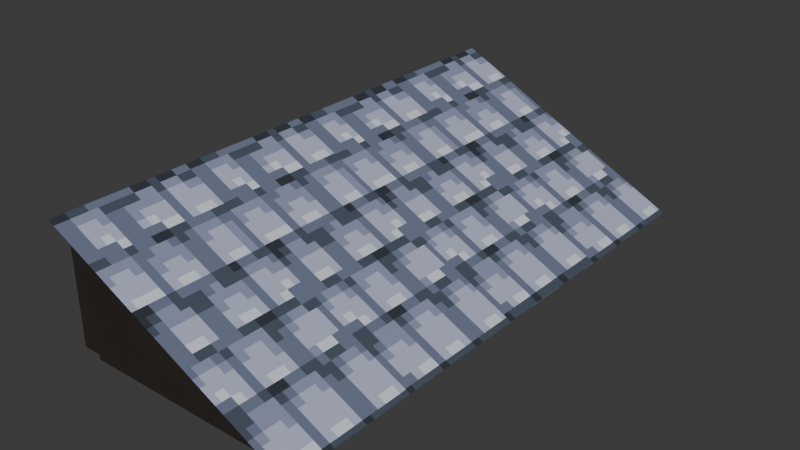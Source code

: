 # Source: roof.blend  (saved by Blender 5.1.29; exported with 4.5.12 LTS)
import bpy
from mathutils import Matrix  # noqa: F401  (used for matrix-valued properties, if any)

bpy.ops.wm.read_factory_settings(use_empty=True)
scene = bpy.context.scene
scene.name = 'Scene'

# ---- collections
col_collection = bpy.data.collections.new('Collection'); scene.collection.children.link(col_collection)

# ---- images (referenced by path relative to the original .blend; pixels are not part of the script)
import os
ASSET_DIR = os.environ.get("B2B_ASSET_DIR", "")  # directory of the original .blend (textures are referenced by path, not embedded)
HERE = os.path.dirname(os.path.abspath(__file__))  # packed textures are extracted next to this script under _unpacked/

def load_image(name, relpath, width, height, colorspace="sRGB"):
    """Load a texture the original file referenced (path relative to the .blend, or extracted next to this script)."""
    p = next((c for c in (os.path.join(HERE, relpath), os.path.join(ASSET_DIR, relpath)) if relpath and os.path.exists(c)), "")
    if p:
        img = bpy.data.images.load(p, check_existing=True)
        img.name = name
    else:  # same state as the original file: an image datablock whose file is absent (Cycles renders it pink)
        img = bpy.data.images.new(name, width, height)
        img.source = "FILE"
        img.filepath = "//" + (relpath or name)
    img.colorspace_settings.name = colorspace
    return img
img_rooftexture = load_image('roofTexture', '_unpacked/roofTexture.03f01ddf.png', 32, 32, 'sRGB')

# ---- materials (node trees are filled in below, after node groups)
mat_material = bpy.data.materials.new('Material')
mat_material.alpha_threshold = 0.0
mat_material.use_backface_culling_lightprobe_volume = False
mat_material.roughness = 0.5
mat_material.line_color = (0.0, 0.0, 0.0, 1.0)

# ---- material node trees
mat_material.use_nodes = True; mat_material.node_tree.nodes.clear()
_N = mat_material.node_tree.nodes; _L = mat_material.node_tree.links
n0 = _N.new('ShaderNodeOutputMaterial'); n0.name = 'Material Output'; n0.location = (300, 300)
n1 = _N.new('ShaderNodeBsdfPrincipled'); n1.name = 'Principled BSDF'; n1.location = (10, 300)
n1.inputs[3].default_value = 1.45
n2 = _N.new('ShaderNodeTexImage'); n2.name = 'Image Texture'; n2.location = (-280, 280)
n2.image = img_rooftexture
n2.interpolation = 'Closest'
_L.new(n1.outputs[0], n0.inputs[0])
_L.new(n2.outputs[0], n1.inputs[0])
n0.is_active_output = True

# ---- world
world_world = bpy.data.worlds.new('World'); scene.world = world_world
world_world.use_nodes = True; world_world.node_tree.nodes.clear()
_N = world_world.node_tree.nodes; _L = world_world.node_tree.links
n0 = _N.new('ShaderNodeOutputWorld'); n0.name = 'World Output'; n0.location = (300, 300)
n1 = _N.new('ShaderNodeBackground'); n1.name = 'Background'; n1.location = (10, 300)
n1.inputs[0].default_value = (0.05088, 0.05088, 0.05088, 1.0)
_L.new(n1.outputs[0], n0.inputs[0])
n0.is_active_output = True
world_world.color = (0.05088, 0.05088, 0.05088)
world_world.sun_shadow_jitter_overblur = 0.0

# ---- meshes
me_cube = bpy.data.meshes.new('Cube')
me_cube.from_pydata([(4.0, 4.4, 0.3), (4.0, -4.4, 0.3), (0.0, 4.4, 2.3), (0.0, 4.145, 0.3), (0.0, -4.4, 2.3), (0.0, -4.145, 0.3), (-1.192e-07, 3.96, 0.2), (-1.192e-07, -3.96, 0.2), (3.6, 3.96, 0.2), (3.6, -3.96, 0.2), (-1.192e-07, 3.96, 0.0), (-1.192e-07, -3.96, 0.0), (3.6, 3.96, 0.0), (3.6, -3.96, 0.0), (0.0, -4.145, 2.1), (0.0, 4.145, 2.1), (3.7, 4.145, 0.3), (3.7, -4.145, 0.3), (0.0, 0.0, 2.3), (4.0, 0.0, 0.3), (0.0, 2.2, 2.3), (4.0, 2.2, 0.3), (0.0, -2.2, 2.3), (4.0, -2.2, 0.3)], [], [(17, 14, 5), (16, 0, 8), (15, 2, 0, 16), (23, 22, 4, 1), (8, 9, 13, 12), (5, 3, 6, 7), (17, 5, 7, 9), (10, 12, 13, 11), (6, 8, 12, 10), (9, 7, 11, 13), (7, 6, 10, 11), (5, 14, 15, 3), (3, 15, 16), (1, 4, 14, 17), (21, 20, 18, 19), (0, 2, 20, 21), (19, 18, 22, 23), (19, 23, 1, 9, 8, 0, 21), (22, 18, 20, 2, 15, 14, 4), (3, 16, 8, 6), (1, 17, 9)])
_uv = me_cube.uv_layers.new(name='UVMap')
_uv.uv.foreach_set('vector', [0.4293, 0.7478, 0.01394, 0.9411, 0.01722, 0.7528, 0.4288, 0.7481, 0.4681, 0.7663, 0.4148, 0.7256, 0.01337, 0.9414, 0.01886, 0.9758, 0.4681, 0.7663, 0.4288, 0.7481, 0.9919, 0.01387, 0.9919, 0.9943, 0.5096, 0.9943, 0.5096, 0.01387, 0.2064, 0.6343, 0.2064, 0.03361, 0.2216, 0.03361, 0.2216, 0.6343, 0.02299, 0.01961, 0.02299, 0.6483, 0.01541, 0.6343, 0.01541, 0.03361, 0.4293, 0.7478, 0.01722, 0.7528, 0.01697, 0.7296, 0.4154, 0.7253, 0.2221, 0.0002358, 0.4951, 0.0002357, 0.4951, 0.6009, 0.2221, 0.6009, 0.0164, 0.7299, 0.4148, 0.7256, 0.4146, 0.7035, 0.01617, 0.7077, 0.4154, 0.7253, 0.01697, 0.7296, 0.01674, 0.7075, 0.4152, 0.7032, 0.01541, 0.03361, 0.01541, 0.6343, 0.0002357, 0.6343, 0.0002358, 0.03361, 0.02299, 0.01961, 0.1595, 0.01961, 0.1595, 0.6483, 0.02299, 0.6483, 0.01665, 0.7531, 0.01337, 0.9414, 0.4288, 0.7481, 0.4687, 0.766, 0.01944, 0.9755, 0.01394, 0.9411, 0.4293, 0.7478, 0.9989, -0.001035, 0.9989, 1.0, 0.5064, 1.0, 0.5064, -0.001035, 0.9846, 0.01215, 0.9846, 0.9926, 0.5023, 0.9926, 0.5023, 0.01215, 0.9886, 0.01177, 0.9886, 0.9922, 0.5063, 0.9922, 0.5063, 0.01177, 0.1752, 0.334, 0.1752, 0.1671, 0.1752, 0.0002357, 0.2064, 0.03361, 0.2064, 0.6343, 0.1752, 0.6677, 0.1752, 0.5008, 0.1747, 0.1671, 0.1747, 0.334, 0.1747, 0.5008, 0.1747, 0.6677, 0.1595, 0.6483, 0.1595, 0.01961, 0.1747, 0.0002357, 0.01665, 0.7531, 0.4288, 0.7481, 0.4148, 0.7256, 0.0164, 0.7299, 0.4687, 0.766, 0.4293, 0.7478, 0.4154, 0.7253])
me_cube.materials.append(mat_material)
me_cube.use_mirror_y = True
me_cube.use_mirror_vertex_groups = False
me_cube.update()

# ---- objects
ob_cube = bpy.data.objects.new('Cube', me_cube)

# ---- transforms, parenting, visibility, modifiers, constraints
ob_cube.location = (0.0, 0.0, 0.0)
ob_cube.lock_rotations_4d = False
ob_cube.empty_display_type = 'ARROWS'
ob_cube.lineart.crease_threshold = 0.0
ob_cube.use_mesh_mirror_y = True

# ---- collection membership
col_collection.objects.link(ob_cube)

# ---- scene / render settings (as saved in the file)
scene.frame_start = 1; scene.frame_end = 250; scene.frame_set(1)
scene.render.engine = 'BLENDER_EEVEE_NEXT'
scene.render.bake_bias = 0.0
scene.render.bake_samples = 0
bpy.context.view_layer.update()

# ---- added for rendering (the .blend has no active camera and no usable light): camera, sun
cam_auto = bpy.data.cameras.new('AutoCamera')
cam_auto.lens = 50.0
cam_auto.sensor_width = 36.0
cam_auto.clip_end = 1000.0
ob_auto_camera = bpy.data.objects.new('AutoCamera', cam_auto)
scene.collection.objects.link(ob_auto_camera)
ob_auto_camera.location = (11.1933, -11.032, 8.50465)
ob_auto_camera.rotation_euler = (1.09748, -7.21219e-08, 0.694738)
scene.camera = ob_auto_camera
light_auto_sun = bpy.data.lights.new('AutoSun', 'SUN')
light_auto_sun.energy = 3.0
light_auto_sun.angle = 0.0523599
ob_auto_sun = bpy.data.objects.new('AutoSun', light_auto_sun)
scene.collection.objects.link(ob_auto_sun)
ob_auto_sun.rotation_euler = (0.872665, 0.174533, 0.523599)
bpy.context.view_layer.update()
